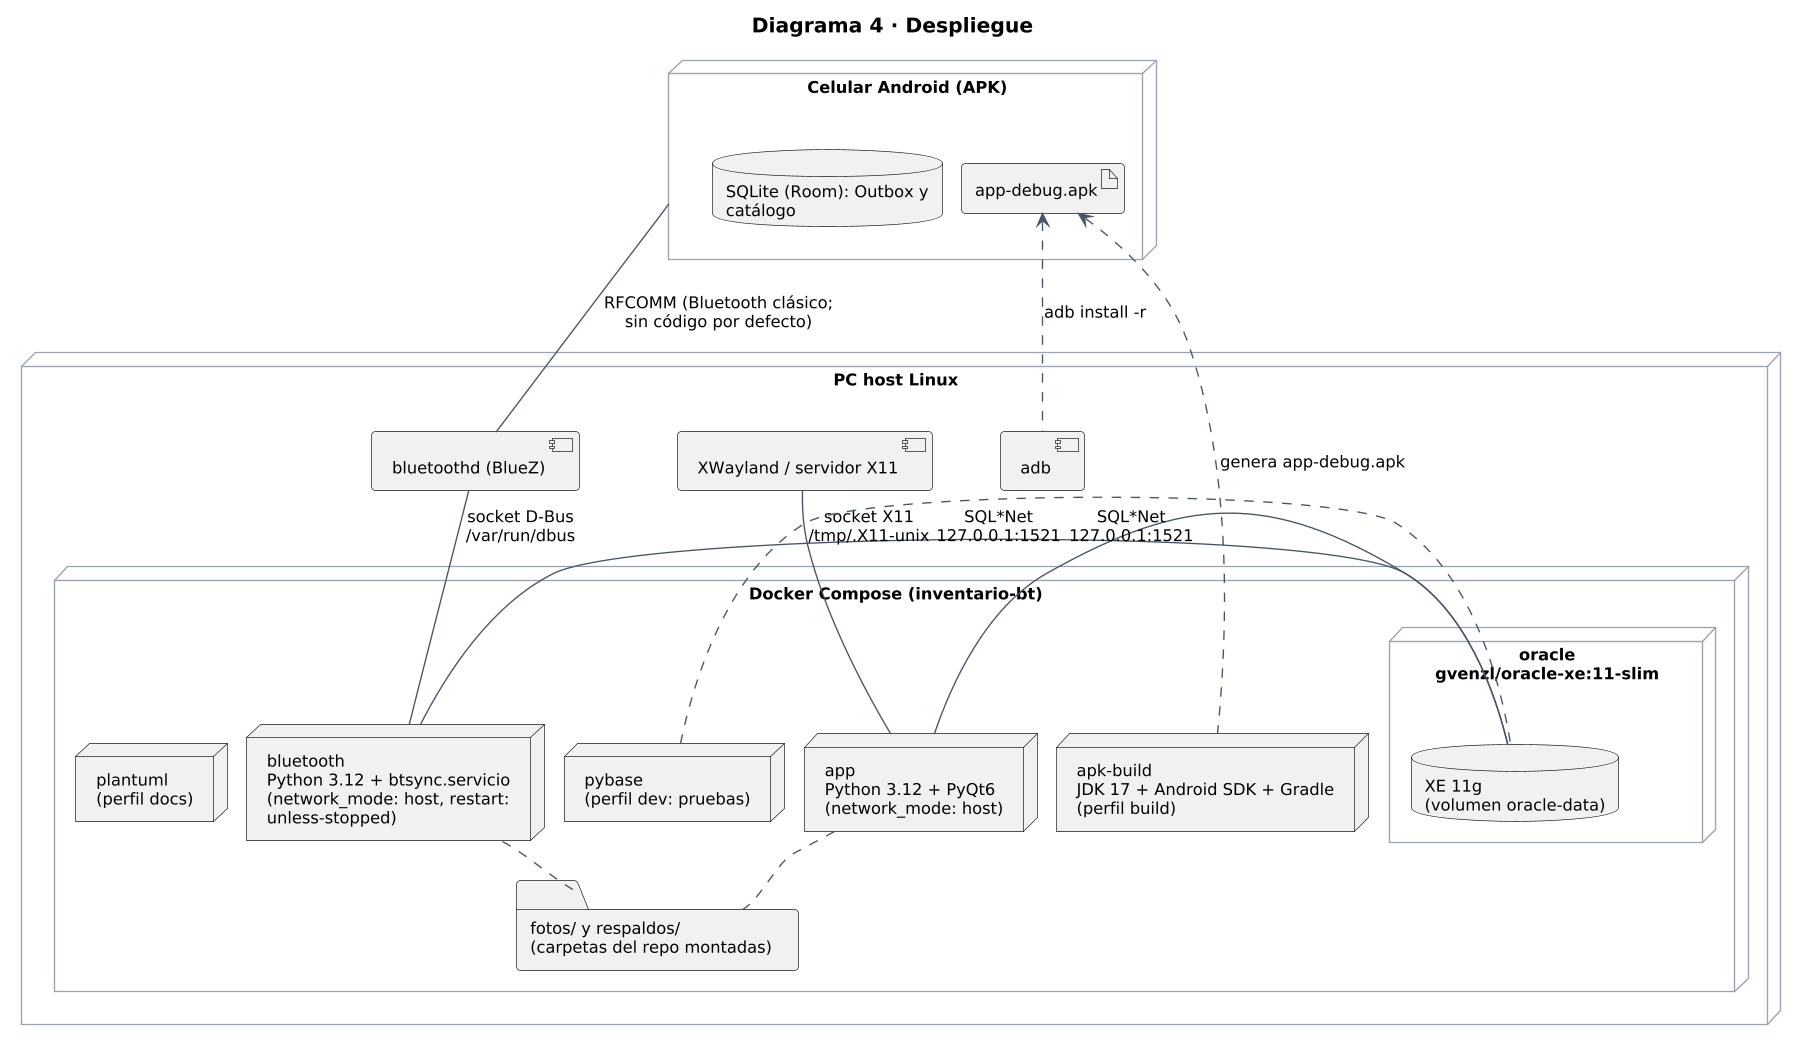

The diagram above was rendered by PlantUML. Its source (embedded in the PNG):
@startuml
skinparamlocked dpi 130
!include estilo.iuml
title Diagrama 4 · Despliegue

node "Celular Android (APK)" as cel {
  artifact "app-debug.apk" as apk
  database "SQLite (Room): Outbox y catálogo" as sqlite
}

node "PC host Linux" as pc {
  component "bluetoothd (BlueZ)" as bluez
  component "XWayland / servidor X11" as x11
  component "adb" as adb
  node "Docker Compose (inventario-bt)" as dk {
    node "oracle\ngvenzl/oracle-xe:11-slim" as c_ora {
      database "XE 11g\n(volumen oracle-data)" as xe
    }
    node "app\nPython 3.12 + PyQt6\n(network_mode: host)" as c_app
    node "bluetooth\nPython 3.12 + btsync.servicio\n(network_mode: host, restart: unless-stopped)" as c_bt
    folder "fotos/ y respaldos/\n(carpetas del repo montadas)" as carpetas
    node "apk-build\nJDK 17 + Android SDK + Gradle\n(perfil build)" as c_apk
    node "pybase\n(perfil dev: pruebas)" as c_py
    node "plantuml\n(perfil docs)" as c_uml
  }
}

cel -down- bluez : RFCOMM (Bluetooth clásico;\nsin código por defecto)
bluez -down- c_bt : socket D-Bus\n/var/run/dbus
c_bt -right- xe : SQL*Net\n127.0.0.1:1521
c_bt .. carpetas
c_app .. carpetas
x11 -down- c_app : socket X11\n/tmp/.X11-unix
c_app -right- xe : SQL*Net\n127.0.0.1:1521
c_py .right. xe
adb .up.> apk : adb install -r
c_apk .up.> apk : genera app-debug.apk
@enduml